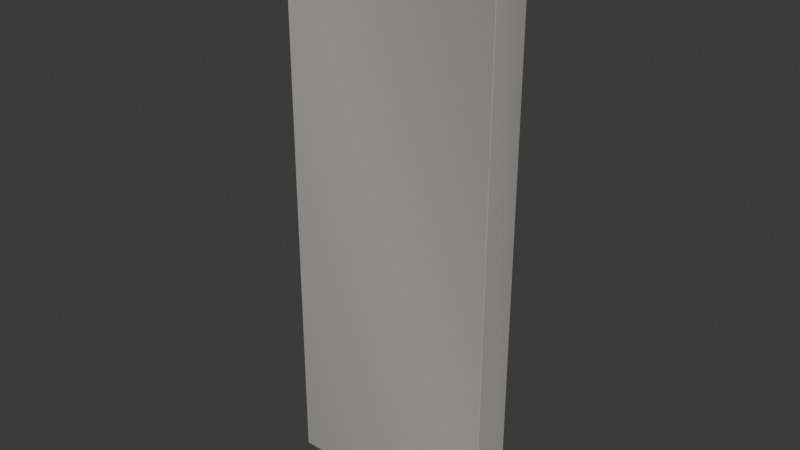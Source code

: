 # Source: breach_delco_01_w160.blend  (saved by Blender 5.1.30; exported with 4.5.12 LTS)
import bpy
from mathutils import Matrix  # noqa: F401  (used for matrix-valued properties, if any)

bpy.ops.wm.read_factory_settings(use_empty=True)
scene = bpy.context.scene
scene.name = 'Scene'

# ---- collections
col_collection = bpy.data.collections.new('Collection'); scene.collection.children.link(col_collection)
col_breach_delco_01_w160 = bpy.data.collections.new('breach_delco_01_w160'); scene.collection.children.link(col_breach_delco_01_w160)

# ---- materials (node trees are filled in below, after node groups)
mat_m_wall_concrete = bpy.data.materials.new('M_Wall_concrete')

# ---- material node trees
mat_m_wall_concrete.use_nodes = True; mat_m_wall_concrete.node_tree.nodes.clear()
_N = mat_m_wall_concrete.node_tree.nodes; _L = mat_m_wall_concrete.node_tree.links
n0 = _N.new('ShaderNodeBsdfPrincipled'); n0.name = 'Principled BSDF'; n0.location = (-200, 100)
n0.inputs[2].default_value = 0.92
n1 = _N.new('ShaderNodeOutputMaterial'); n1.name = 'Material Output'; n1.location = (200, 100)
n2 = _N.new('ShaderNodeVertexColor'); n2.name = 'Color Attribute'; n2.location = (0, 0)
n2.layer_name = 'Wear'
n3 = _N.new('ShaderNodeMix'); n3.name = 'Mix'; n3.location = (0, 0)
n3.data_type = 'RGBA'
n3.blend_type = 'MULTIPLY'
n3.inputs[0].default_value = 1.0
n3.inputs[6].default_value = (0.5, 0.49, 0.46, 1.0)
_L.new(n0.outputs[0], n1.inputs[0])
_L.new(n2.outputs[0], n3.inputs[7])
_L.new(n3.outputs[2], n0.inputs[0])
n1.is_active_output = True

# ---- world
world_world = bpy.data.worlds.new('World'); scene.world = world_world
world_world.use_nodes = True; world_world.node_tree.nodes.clear()
_N = world_world.node_tree.nodes; _L = world_world.node_tree.links
n0 = _N.new('ShaderNodeOutputWorld'); n0.name = 'World Output'; n0.location = (200, 100)
n1 = _N.new('ShaderNodeBackground'); n1.name = 'Background'; n1.location = (-200, 100)
n1.inputs[0].default_value = (0.05088, 0.05088, 0.05088, 1.0)
_L.new(n1.outputs[0], n0.inputs[0])
n0.is_active_output = True
world_world.color = (0.05088, 0.05088, 0.05088)
world_world.sun_shadow_jitter_overblur = 0.0

# ---- meshes
me_wall_panel = bpy.data.meshes.new('Wall_Panel')
me_wall_panel.from_pydata([(-0.797, -0.147, -2.1), (-0.797, -0.15, -2.097), (-0.8, -0.147, -2.097), (-0.797, -0.15, 2.097), (-0.797, -0.147, 2.1), (-0.8, -0.147, 2.097), (-0.797, 0.147, -2.1), (-0.8, 0.147, -2.097), (-0.797, 0.15, -2.097), (-0.797, 0.147, 2.1), (-0.797, 0.15, 2.097), (-0.8, 0.147, 2.097), (0.797, -0.147, -2.1), (0.8, -0.147, -2.097), (0.797, -0.15, -2.097), (0.797, -0.147, 2.1), (0.797, -0.15, 2.097), (0.8, -0.147, 2.097), (0.797, 0.147, -2.1), (0.797, 0.15, -2.097), (0.8, 0.147, -2.097), (0.797, 0.147, 2.1), (0.8, 0.147, 2.097), (0.797, 0.15, 2.097)], [], [(0, 1, 2), (3, 4, 5), (6, 7, 8), (9, 10, 11), (12, 13, 14), (15, 16, 17), (18, 19, 20), (21, 22, 23), (6, 0, 2, 7), (1, 3, 5, 2), (4, 9, 11, 5), (10, 8, 7, 11), (18, 6, 8, 19), (9, 21, 23, 10), (22, 20, 19, 23), (12, 18, 20, 13), (21, 15, 17, 22), (16, 14, 13, 17), (0, 12, 14, 1), (15, 4, 3, 16), (6, 18, 12, 0), (2, 5, 11, 7), (14, 16, 3, 1), (21, 9, 4, 15), (8, 10, 23, 19), (20, 22, 17, 13)])
_uv = me_wall_panel.uv_layers.new(name='UVMap')
_uv.uv.foreach_set('vector', [-0.9564, -2.52, -0.9564, -2.516, -0.96, -2.516, -0.9564, 2.516, -0.9564, 2.52, -0.96, 2.516, -0.9564, -2.52, -0.96, -2.516, -0.9564, -2.516, -0.9564, 2.52, -0.9564, 2.516, -0.96, 2.516, 0.9564, -2.52, 0.96, -2.516, 0.9564, -2.516, 0.9564, 2.52, 0.9564, 2.516, 0.96, 2.516, 0.9564, -2.52, 0.9564, -2.516, 0.96, -2.516, 0.9564, 2.52, 0.96, 2.516, 0.9564, 2.516, -0.9564, 0.1764, -0.9564, -0.1764, -0.96, -0.1764, -0.96, 0.1764, -0.9564, -2.516, -0.9564, 2.516, -0.96, 2.516, -0.96, -2.516, -0.9564, -0.1764, -0.9564, 0.1764, -0.96, 0.1764, -0.96, -0.1764, -0.9564, 2.516, -0.9564, -2.516, -0.96, -2.516, -0.96, 2.516, 0.9564, -2.52, -0.9564, -2.52, -0.9564, -2.516, 0.9564, -2.516, -0.9564, 2.52, 0.9564, 2.52, 0.9564, 2.516, -0.9564, 2.516, 0.96, 2.516, 0.96, -2.516, 0.9564, -2.516, 0.9564, 2.516, 0.9564, -0.1764, 0.9564, 0.1764, 0.96, 0.1764, 0.96, -0.1764, 0.9564, 0.1764, 0.9564, -0.1764, 0.96, -0.1764, 0.96, 0.1764, 0.9564, 2.516, 0.9564, -2.516, 0.96, -2.516, 0.96, 2.516, -0.9564, -2.52, 0.9564, -2.52, 0.9564, -2.516, -0.9564, -2.516, 0.9564, 2.52, -0.9564, 2.52, -0.9564, 2.516, 0.9564, 2.516, -0.9564, 0.1764, 0.9564, 0.1764, 0.9564, -0.1764, -0.9564, -0.1764, -0.1764, -2.516, -0.1764, 2.516, 0.1764, 2.516, 0.1764, -2.516, 0.9564, -2.516, 0.9564, 2.516, -0.9564, 2.516, -0.9564, -2.516, 0.9564, 0.1764, -0.9564, 0.1764, -0.9564, -0.1764, 0.9564, -0.1764, -0.9564, -2.516, -0.9564, 2.516, 0.9564, 2.516, 0.9564, -2.516, 0.1764, -2.516, 0.1764, 2.516, -0.1764, 2.516, -0.1764, -2.516])
_ca = me_wall_panel.color_attributes.new('Wear', 'BYTE_COLOR', 'CORNER')
_ca.data.foreach_set('color', [0.8469, 0.8148, 0.7991, 1.0, 0.7305, 0.7011, 0.6867, 1.0, 0.9216, 0.8796, 0.8632, 1.0, 0.8632, 0.8714, 0.9047, 1.0, 0.9131, 0.9216, 0.956, 1.0, 0.7758, 0.7835, 0.8148, 1.0, 0.7379, 0.7084, 0.6939, 1.0, 0.7454, 0.7157, 0.7011, 1.0, 0.9047, 0.8632, 0.8469, 1.0, 0.7379, 0.7454, 0.7758, 1.0, 0.8388, 0.8469, 0.8796, 1.0, 0.6867, 0.6867, 0.7157, 1.0, 0.9647, 0.9301, 0.9047, 1.0, 0.8714, 0.8388, 0.8148, 1.0, 0.9047, 0.8714, 0.8469, 1.0, 0.9647, 0.9734, 1.0, 1.0, 0.6376, 0.6445, 0.6654, 1.0, 0.8632, 0.8714, 0.9047, 1.0, 0.7835, 0.7529, 0.7305, 1.0, 0.9216, 0.8879, 0.8632, 1.0, 0.8469, 0.8148, 0.7913, 1.0, 0.6514, 0.6514, 0.6795, 1.0, 0.7157, 0.7231, 0.7454, 1.0, 0.6939, 0.6939, 0.7231, 1.0, 0.7379, 0.7084, 0.6867, 1.0, 0.855, 0.8148, 0.7913, 1.0, 0.9216, 0.8796, 0.855, 1.0, 0.7529, 0.7157, 0.6939, 1.0, 0.7084, 0.7011, 0.7011, 1.0, 0.8796, 0.8714, 0.8796, 1.0, 0.7991, 0.7835, 0.7913, 1.0, 0.8963, 0.8796, 0.8879, 1.0, 0.9047, 0.9216, 0.9647, 1.0, 0.7305, 0.7454, 0.7758, 1.0, 0.6795, 0.6867, 0.7231, 1.0, 0.7758, 0.7835, 0.8228, 1.0, 0.8632, 0.8469, 0.855, 1.0, 0.8796, 0.8632, 0.8714, 1.0, 0.7305, 0.7157, 0.7231, 1.0, 0.7011, 0.6939, 0.6939, 1.0, 0.7835, 0.7529, 0.7305, 1.0, 0.7379, 0.7084, 0.6867, 1.0, 0.9047, 0.8632, 0.8388, 1.0, 0.9301, 0.8879, 0.8632, 1.0, 0.7305, 0.7454, 0.7758, 1.0, 0.6445, 0.6514, 0.6867, 1.0, 0.6867, 0.6939, 0.7305, 1.0, 0.8388, 0.8469, 0.8879, 1.0, 0.7305, 0.7231, 0.7305, 1.0, 0.8228, 0.807, 0.8148, 1.0, 0.8963, 0.8879, 0.8963, 1.0, 0.7084, 0.7011, 0.7011, 1.0, 0.9734, 0.9301, 0.8963, 1.0, 0.7835, 0.7529, 0.7305, 1.0, 0.8469, 0.8148, 0.7835, 1.0, 0.8714, 0.8388, 0.807, 1.0, 0.6445, 0.6514, 0.6867, 1.0, 0.9647, 0.9734, 1.0, 1.0, 0.8632, 0.8714, 0.9131, 1.0, 0.7084, 0.7157, 0.7529, 1.0, 0.6514, 0.6445, 0.6514, 1.0, 0.8796, 0.8714, 0.8796, 1.0, 0.8469, 0.8308, 0.8388, 1.0, 0.8879, 0.8714, 0.8796, 1.0, 0.855, 0.8148, 0.7913, 1.0, 0.9734, 0.9301, 0.8963, 1.0, 0.9131, 0.8714, 0.8469, 1.0, 0.7305, 0.7011, 0.6795, 1.0, 0.9647, 0.9734, 1.0, 1.0, 0.9047, 0.9216, 0.9647, 1.0, 0.855, 0.8632, 0.9131, 1.0, 0.6376, 0.6445, 0.6724, 1.0, 0.7529, 0.7084, 0.6724, 1.0, 0.7913, 0.7529, 0.7157, 1.0, 0.9823, 0.9301, 0.8879, 1.0, 0.8632, 0.8148, 0.7758, 1.0, 0.8963, 0.8796, 0.8879, 1.0, 0.7991, 0.7835, 0.7913, 1.0, 0.7011, 0.6939, 0.6939, 1.0, 0.7305, 0.7157, 0.7231, 1.0, 0.8796, 0.8714, 0.8796, 1.0, 0.6514, 0.6445, 0.6514, 1.0, 0.8796, 0.8714, 0.8796, 1.0, 0.7084, 0.7011, 0.7011, 1.0, 0.6376, 0.6514, 0.6939, 1.0, 0.7231, 0.7454, 0.7913, 1.0, 0.8963, 0.9216, 0.9823, 1.0, 0.9473, 0.9734, 1.0, 1.0, 0.8796, 0.8632, 0.8714, 1.0, 0.8632, 0.8469, 0.855, 1.0, 0.7084, 0.7011, 0.7011, 1.0, 0.8963, 0.8879, 0.8963, 1.0, 0.8228, 0.807, 0.8148, 1.0, 0.7305, 0.7231, 0.7305, 1.0, 0.8879, 0.8714, 0.8796, 1.0, 0.8469, 0.8308, 0.8388, 1.0])
me_wall_panel.materials.append(mat_m_wall_concrete)
me_wall_panel.update()
me_wall_colonly = bpy.data.meshes.new('Wall-colonly')
me_wall_colonly.from_pydata([(-0.8, -0.15, -2.1), (-0.8, -0.15, 2.1), (-0.8, 0.15, -2.1), (-0.8, 0.15, 2.1), (0.8, -0.15, -2.1), (0.8, -0.15, 2.1), (0.8, 0.15, -2.1), (0.8, 0.15, 2.1)], [], [(0, 1, 3, 2), (2, 3, 7, 6), (6, 7, 5, 4), (4, 5, 1, 0), (2, 6, 4, 0), (7, 3, 1, 5)])
me_wall_colonly.update()

# ---- objects
ob_wall_panel = bpy.data.objects.new('Wall_Panel', me_wall_panel)
ob_wall_colonly = bpy.data.objects.new('Wall-colonly', me_wall_colonly)

# ---- transforms, parenting, visibility, modifiers, constraints
ob_wall_panel.location = (0.0, 0.0, 0.0)
ob_wall_colonly.location = (0.0, 0.0, 0.0)
ob_wall_colonly.hide_render = True
ob_wall_colonly.display_type = 'WIRE'

# ---- collection membership
col_breach_delco_01_w160.objects.link(ob_wall_panel)
col_breach_delco_01_w160.objects.link(ob_wall_colonly)

# ---- scene / render settings (as saved in the file)
scene.frame_start = 1; scene.frame_end = 250; scene.frame_set(1)
scene.render.engine = 'BLENDER_EEVEE_NEXT'
scene.render.bake_bias = 0.0
scene.render.bake_samples = 0
scene.cycles.sampling_pattern = 'TABULATED_SOBOL'
scene.eevee.use_volume_custom_range = False
bpy.context.view_layer.update()

# ---- added for rendering (the .blend has no active camera and no usable light): camera, sun
cam_auto = bpy.data.cameras.new('AutoCamera')
cam_auto.lens = 50.0
cam_auto.sensor_width = 36.0
cam_auto.clip_end = 1000.0
ob_auto_camera = bpy.data.objects.new('AutoCamera', cam_auto)
scene.collection.objects.link(ob_auto_camera)
ob_auto_camera.location = (4.16762, -5.00115, 3.3341)
ob_auto_camera.rotation_euler = (1.09748, -7.21219e-08, 0.694738)
scene.camera = ob_auto_camera
light_auto_sun = bpy.data.lights.new('AutoSun', 'SUN')
light_auto_sun.energy = 3.0
light_auto_sun.angle = 0.0523599
ob_auto_sun = bpy.data.objects.new('AutoSun', light_auto_sun)
scene.collection.objects.link(ob_auto_sun)
ob_auto_sun.rotation_euler = (0.872665, 0.174533, 0.523599)
bpy.context.view_layer.update()
